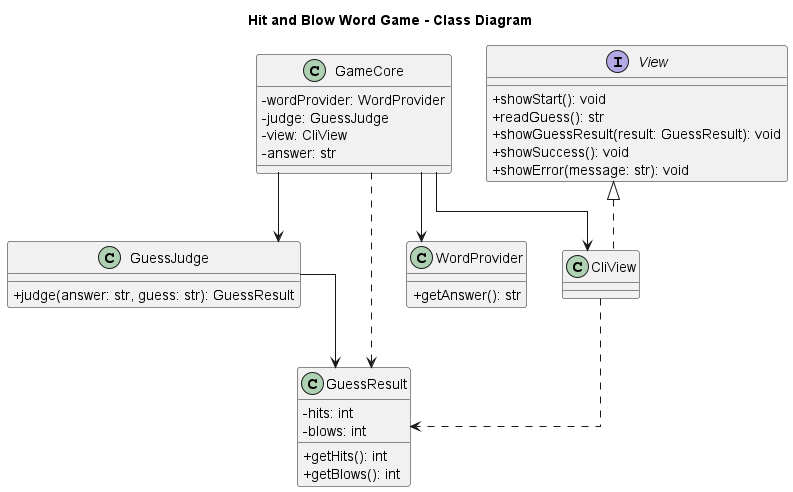

The diagram above was rendered by PlantUML. Its source (embedded in the PNG):
@startuml HitAndBlowClassDiagram
title Hit and Blow Word Game - Class Diagram

skinparam classAttributeIconSize 0
skinparam linetype ortho

class GameCore {
  -wordProvider: WordProvider
  -judge: GuessJudge
  -view: CliView
  -answer: str
}

class GuessJudge {
  +judge(answer: str, guess: str): GuessResult
}

class GuessResult {
  -hits: int
  -blows: int
  +getHits(): int
  +getBlows(): int
}

class WordProvider {
  +getAnswer(): str
}

Interface View {
  +showStart(): void
  +readGuess(): str
  +showGuessResult(result: GuessResult): void
  +showSuccess(): void
  +showError(message: str): void
}

class CliView {}


GameCore --> WordProvider
GameCore --> GuessJudge
GameCore --> CliView
GameCore ..> GuessResult

View <|.. CliView
GuessJudge --> GuessResult
CliView ..> GuessResult

@enduml